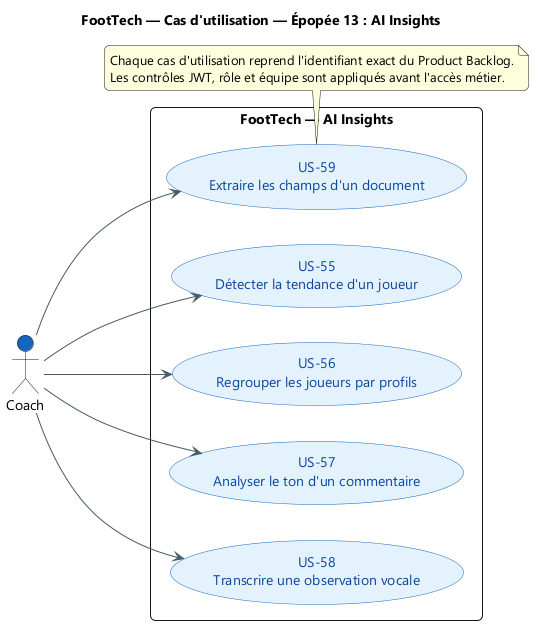

The diagram above was rendered by PlantUML. Its source (embedded in the PNG):
@startuml
title FootTech — Cas d'utilisation — Épopée 13 : AI Insights
skinparam backgroundColor #FFFFFF
skinparam defaultFontName "Segoe UI"
skinparam shadowing false
skinparam ArrowColor #455A64
skinparam packageStyle rectangle
skinparam roundcorner 10

left to right direction
skinparam usecase {
  BackgroundColor #E3F2FD
  BorderColor #1565C0
  FontColor #0D47A1
}
actor "Coach" as COACH #1565C0
rectangle "FootTech — AI Insights" {
  usecase "US-55\nDétecter la tendance d'un joueur" as US55
  usecase "US-56\nRegrouper les joueurs par profils" as US56
  usecase "US-57\nAnalyser le ton d'un commentaire" as US57
  usecase "US-58\nTranscrire une observation vocale" as US58
  usecase "US-59\nExtraire les champs d'un document" as US59
}
COACH --> US55
COACH --> US56
COACH --> US57
COACH --> US58
COACH --> US59

note bottom
  Chaque cas d'utilisation reprend l'identifiant exact du Product Backlog.
  Les contrôles JWT, rôle et équipe sont appliqués avant l'accès métier.
end note
@enduml